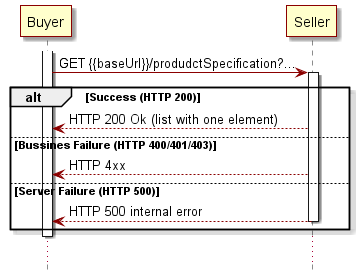

The diagram above was rendered by PlantUML. Its source (embedded in the PNG):
@startuml
skinparam {
participantBorderColor DarkRed
participantBorderThickness 1
participantBackgroundColor BUSINESS

LifeLineBorderColor DarkRed
LifeLineBackgroundColor DarkRed

databaseBorderColor Grey
databaseBorderThickness 1

shadowing true
RoundCorner 0
LineColor DarkRed
ArrowColor DarkRed
ArrowThickness 1
}

hide footbox

participant Buyer as b
participant Seller as s

activate b
b -> s++: GET {{baseUrl}}/produdctSpecification?...
alt Success (HTTP 200)
b <-- s: HTTP 200 Ok (list with one element) 
else Bussines Failure (HTTP 400/401/403)
b <-- s: HTTP 4xx 
else Server Failure (HTTP 500)
b <-- s--: HTTP 500 internal error 
end
deactivate b

...
@enduml